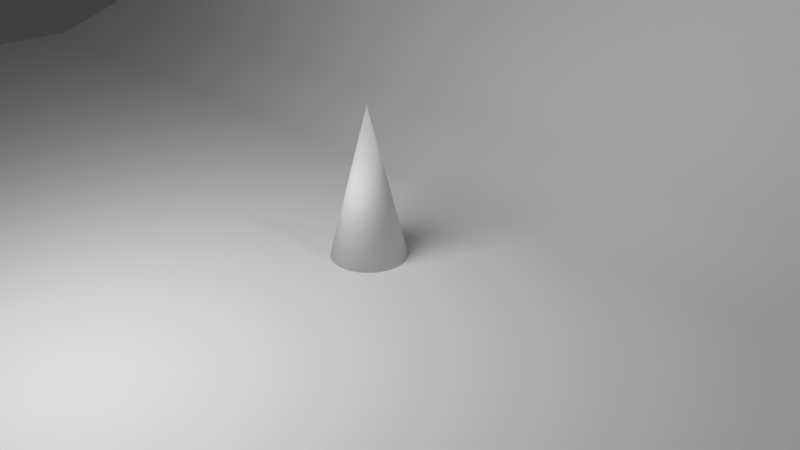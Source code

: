 # Source: 5.100_backdrop.blend  (saved by Blender 2.79.0; exported with 4.5.12 LTS)
import bpy
from mathutils import Matrix  # noqa: F401  (used for matrix-valued properties, if any)

bpy.ops.wm.read_factory_settings(use_empty=True)
scene = bpy.context.scene
scene.name = 'Scene'

# ---- collections
col_collection_1 = bpy.data.collections.new('Collection 1'); scene.collection.children.link(col_collection_1)

# ---- materials (node trees are filled in below, after node groups)
mat_light = bpy.data.materials.new('Light')
mat_light.alpha_threshold = 0.0
mat_light.roughness = 0.5

# ---- material node trees
mat_light.use_nodes = True; mat_light.node_tree.nodes.clear()
_N = mat_light.node_tree.nodes; _L = mat_light.node_tree.links
n0 = _N.new('ShaderNodeOutputMaterial'); n0.name = 'Material Output'; n0.location = (300, 300)
n1 = _N.new('ShaderNodeEmission'); n1.name = 'Emission'; n1.location = (10, 300)
n1.inputs[0].default_value = (0.8, 0.8, 0.8, 1.0)
n1.inputs[1].default_value = 5.0
_L.new(n1.outputs[0], n0.inputs[0])
n0.is_active_output = True

# ---- world
world_world = bpy.data.worlds.new('World'); scene.world = world_world
world_world.color = (0.05088, 0.05088, 0.05088)
world_world.use_sun_shadow = False
world_world.sun_shadow_jitter_overblur = 0.0
world_world.cycles.sampling_method = 'MANUAL'

# ---- cameras
cam_camera = bpy.data.cameras.new('Camera')
cam_camera.clip_end = 100.0
cam_camera.lens = 35.0
cam_camera.sensor_width = 32.0
cam_camera.sensor_height = 18.0
cam_camera.ortho_scale = 7.314
cam_camera.dof.focus_distance = 0.0

# ---- lights
light_lamp = bpy.data.lights.new('Lamp', 'POINT')
light_lamp.transmission_factor = 0.0
light_lamp.cutoff_distance = 30.0
light_lamp.energy = 100.0
light_lamp.shadow_buffer_clip_start = 1.001
light_lamp.shadow_soft_size = 0.1
light_lamp.shadow_maximum_resolution = 0.006
light_lamp.use_absolute_resolution = True

# ---- meshes
me_plane_001 = bpy.data.meshes.new('Plane.001')
me_plane_001.from_pydata([(-1.0, -1.0, 0.0), (1.0, -1.0, 0.0), (-1.0, 1.0, 0.0), (1.0, 1.0, 0.0)], [], [(0, 1, 3, 2)])
me_plane_001.materials.append(mat_light)
me_plane_001.use_remesh_preserve_volume = False
me_plane_001.use_remesh_preserve_attributes = False
me_plane_001.use_mirror_vertex_groups = False
me_plane_001.update()
me_plane = bpy.data.meshes.new('Plane')
me_plane.from_pydata([(-2.0, -1.0, 0.0), (2.0, -1.0, 0.0), (-2.0, 1.0, 1.584), (2.0, 1.0, 1.584), (-2.0, 0.3051, 0.0), (2.0, 0.3051, 0.0), (-2.0, 0.5198, 0.07755), (-2.0, 0.7136, 0.3026), (-2.0, 0.8673, 0.6531), (-2.0, 0.966, 1.095), (2.0, 0.966, 1.095), (2.0, 0.8673, 0.6531), (2.0, 0.7136, 0.3026), (2.0, 0.5198, 0.07755), (0.0, 0.0732, 0.0), (0.0, 0.0, 0.2928), (0.01428, 0.07179, 0.0), (0.02801, 0.06763, 0.0), (0.04067, 0.06086, 0.0), (0.05176, 0.05176, 0.0), (0.06086, 0.04067, 0.0), (0.06763, 0.02801, 0.0), (0.07179, 0.01428, 0.0), (0.0732, 5.526e-09, 0.0), (0.07179, -0.01428, 0.0), (0.06763, -0.02801, 0.0), (0.06086, -0.04067, 0.0), (0.05176, -0.05176, 0.0), (0.04067, -0.06086, 0.0), (0.02801, -0.06763, 0.0), (0.01428, -0.07179, 0.0), (-2.385e-08, -0.0732, 0.0), (-0.01428, -0.07179, 0.0), (-0.02801, -0.06763, 0.0), (-0.04067, -0.06086, 0.0), (-0.05176, -0.05176, 0.0), (-0.06086, -0.04067, 0.0), (-0.06763, -0.02801, 0.0), (-0.07179, -0.01428, 0.0), (-0.0732, 7.068e-08, 0.0), (-0.07179, 0.01428, 0.0), (-0.06763, 0.02801, 0.0), (-0.06086, 0.04067, 0.0), (-0.05176, 0.05176, 0.0), (-0.04067, 0.06086, 0.0), (-0.02801, 0.06763, 0.0), (-0.01428, 0.07179, 0.0)], [], [(0, 1, 5, 4), (3, 2, 9, 10), (10, 9, 8, 11), (11, 8, 7, 12), (12, 7, 6, 13), (13, 6, 4, 5), (14, 15, 16), (16, 15, 17), (17, 15, 18), (18, 15, 19), (19, 15, 20), (20, 15, 21), (21, 15, 22), (22, 15, 23), (23, 15, 24), (24, 15, 25), (25, 15, 26), (26, 15, 27), (27, 15, 28), (28, 15, 29), (29, 15, 30), (30, 15, 31), (31, 15, 32), (32, 15, 33), (33, 15, 34), (34, 15, 35), (35, 15, 36), (36, 15, 37), (37, 15, 38), (38, 15, 39), (39, 15, 40), (40, 15, 41), (41, 15, 42), (42, 15, 43), (43, 15, 44), (44, 15, 45), (45, 15, 46), (46, 15, 14), (14, 16, 17, 18, 19, 20, 21, 22, 23, 24, 25, 26, 27, 28, 29, 30, 31, 32, 33, 34, 35, 36, 37, 38, 39, 40, 41, 42, 43, 44, 45, 46)])
me_plane.polygons.foreach_set('use_smooth', [True] * 39)
me_plane.use_remesh_preserve_volume = False
me_plane.use_remesh_preserve_attributes = False
me_plane.use_mirror_vertex_groups = False
me_plane.update()

# ---- objects
ob_plane = bpy.data.objects.new('Plane', me_plane_001)
ob_backdrop = bpy.data.objects.new('Backdrop', me_plane)
ob_lamp = bpy.data.objects.new('Lamp', light_lamp)
ob_camera = bpy.data.objects.new('Camera', cam_camera)

# ---- transforms, parenting, visibility, modifiers, constraints
ob_plane.location = (0.0, -4.717, 5.193)
ob_plane.rotation_euler = (0.901, -0.0, 0.0)
ob_plane.scale = (2.583, 2.583, 2.583)
ob_plane.lineart.crease_threshold = 0.0
ob_backdrop.location = (0.0, 0.0, 0.0)
ob_backdrop.scale = (6.831, 6.831, 6.831)
ob_backdrop.lineart.crease_threshold = 0.0
ob_lamp.location = (4.076, 1.005, 5.904)
ob_lamp.rotation_euler = (0.6503, 0.05522, 1.866)
ob_lamp.lock_rotations_4d = False
ob_lamp.empty_display_type = 'ARROWS'
ob_lamp.color = (0.0, 0.0, 0.0, 0.0)
ob_lamp.hide_viewport = True
ob_lamp.lineart.crease_threshold = 0.0
ob_camera.location = (7.481, -6.508, 5.344)
ob_camera.rotation_euler = (1.109, 0.0, 0.8149)
ob_camera.lock_rotations_4d = False
ob_camera.empty_display_type = 'ARROWS'
ob_camera.color = (0.0, 0.0, 0.0, 0.0)
ob_camera.display_type = 'WIRE'
ob_camera.lineart.crease_threshold = 0.0

# ---- collection membership
col_collection_1.objects.link(ob_plane)
col_collection_1.objects.link(ob_backdrop)
col_collection_1.objects.link(ob_lamp)
col_collection_1.objects.link(ob_camera)

# ---- scene / render settings (as saved in the file)
scene.camera = ob_camera
scene.frame_start = 1; scene.frame_end = 250; scene.frame_set(203)
scene.render.engine = 'CYCLES'
scene.render.resolution_percentage = 50
scene.render.dither_intensity = 0.0
scene.cycles.use_denoising = False
scene.cycles.samples = 128
scene.cycles.sampling_pattern = 'TABULATED_SOBOL'
scene.cycles.use_adaptive_sampling = False
scene.cycles.use_light_tree = False
scene.cycles.blur_glossy = 0.0
scene.cycles.sample_clamp_indirect = 0.0
scene.view_settings.view_transform = 'Standard'
bpy.context.view_layer.update()
